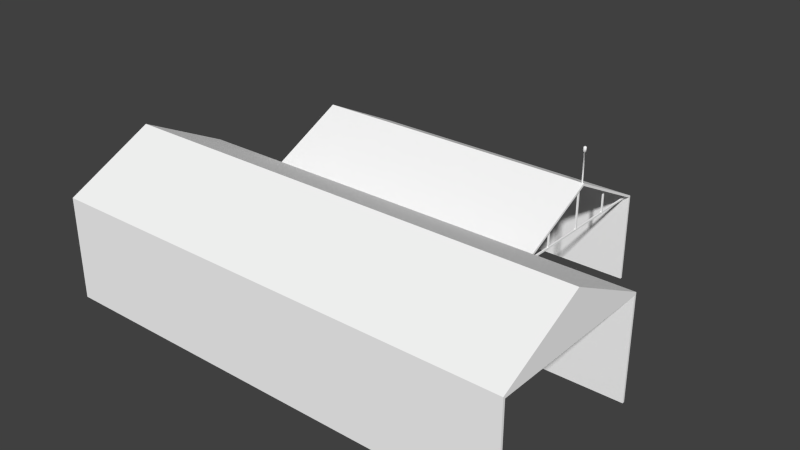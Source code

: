 # Source: ebbz_building_ref_005.blend  (saved by Blender 2.79.0; exported with 4.5.12 LTS)
import bpy
from mathutils import Matrix  # noqa: F401  (used for matrix-valued properties, if any)

bpy.ops.wm.read_factory_settings(use_empty=True)
scene = bpy.context.scene
scene.name = 'Scene'

# ---- collections
col_collection_1 = bpy.data.collections.new('Collection 1'); scene.collection.children.link(col_collection_1)
col_collection_2 = bpy.data.collections.new('Collection 2'); scene.collection.children.link(col_collection_2)
col_collection_11 = bpy.data.collections.new('Collection 11'); scene.collection.children.link(col_collection_11)
col_collection_11.hide_render = True
col_collection_11.hide_viewport = True

# ---- materials (node trees are filled in below, after node groups)
mat_material = bpy.data.materials.new('Material')
mat_material.alpha_threshold = 0.0
mat_material.use_transparent_shadow = False
mat_material.preview_render_type = 'FLAT'
mat_material.diffuse_color = (1.0, 1.0, 1.0, 1.0)
mat_material.roughness = 0.5
mat_material.specular_intensity = 0.0
mat_roof1 = bpy.data.materials.new('Roof1')
mat_roof1.alpha_threshold = 0.0
mat_roof1.use_transparent_shadow = False
mat_roof1.preview_render_type = 'FLAT'
mat_roof1.diffuse_color = (0.7991, 0.7991, 0.7991, 1.0)
mat_roof1.roughness = 0.5
mat_roof1.specular_intensity = 0.0
mat_roof1.line_color = (0.0, 0.0, 0.0, 1.0)
mat_roof1border = bpy.data.materials.new('Roof1Border')
mat_roof1border.alpha_threshold = 0.0
mat_roof1border.use_transparent_shadow = False
mat_roof1border.preview_render_type = 'FLAT'
mat_roof1border.diffuse_color = (0.08438, 0.04374, 0.008568, 1.0)
mat_roof1border.roughness = 0.5
mat_roof1border.line_color = (0.0, 0.0, 0.0, 1.0)
mat_walls = bpy.data.materials.new('Walls')
mat_walls.alpha_threshold = 0.0
mat_walls.use_transparent_shadow = False
mat_walls.preview_render_type = 'FLAT'
mat_walls.roughness = 0.5
mat_walls.line_color = (0.0, 0.0, 0.0, 1.0)
mat_roof2 = bpy.data.materials.new('Roof2')
mat_roof2.alpha_threshold = 0.0
mat_roof2.use_transparent_shadow = False
mat_roof2.preview_render_type = 'FLAT'
mat_roof2.diffuse_color = (0.7991, 0.7991, 0.7991, 1.0)
mat_roof2.roughness = 0.5
mat_roof2.specular_intensity = 0.0
mat_roof2.line_color = (0.0, 0.0, 0.0, 1.0)
mat_roof2border = bpy.data.materials.new('Roof2Border')
mat_roof2border.alpha_threshold = 0.0
mat_roof2border.use_transparent_shadow = False
mat_roof2border.preview_render_type = 'FLAT'
mat_roof2border.diffuse_color = (0.08438, 0.04374, 0.008568, 1.0)
mat_roof2border.roughness = 0.5
mat_roof2border.line_color = (0.0, 0.0, 0.0, 1.0)
mat_interior = bpy.data.materials.new('Interior')
mat_interior.alpha_threshold = 0.0
mat_interior.use_transparent_shadow = False
mat_interior.roughness = 0.5
mat_interior.line_color = (0.0, 0.0, 0.0, 1.0)
mat_walltop = bpy.data.materials.new('WallTop')
mat_walltop.alpha_threshold = 0.0
mat_walltop.use_transparent_shadow = False
mat_walltop.roughness = 0.5
mat_walltop.line_color = (0.0, 0.0, 0.0, 1.0)

# ---- material node trees

# ---- world
world_world = bpy.data.worlds.new('World'); scene.world = world_world
world_world.color = (0.05088, 0.05088, 0.05088)
world_world.use_sun_shadow = False
world_world.sun_shadow_jitter_overblur = 0.0
world_world.cycles.sampling_method = 'NONE'
world_world.cycles.sample_map_resolution = 256

# ---- meshes
me_cube = bpy.data.meshes.new('Cube')
me_cube.from_pydata([(8.999, 12.0, 4.0), (8.999, 12.0, 5.435e-06), (-11.0, -4.285e-07, 0.0), (8.999, 6.0, 7.0), (-11.0, 12.0, 5.435e-06), (-11.0, 12.0, 4.0), (-11.0, 6.0, 7.0), (16.0, 0.0, 0.0), (16.0, -12.0, 0.0), (-16.0, -12.0, 0.0), (16.0, -2.861e-06, 5.0), (16.0, -12.0, 5.0), (-16.0, -12.0, 5.0), (-16.0, 0.0, 5.0), (8.999, 4.791e-07, 0.0), (8.999, -12.0, 0.0), (8.999, -2.142e-06, 5.0), (8.999, -12.0, 5.0), (-16.0, 0.0, 0.0), (8.999, -6.0, 8.0), (-16.0, -6.0, 8.0), (16.0, -6.0, 8.0), (-11.0, -12.0, 0.0), (-11.0, -4.285e-07, 5.0), (-11.0, -12.0, 5.0), (-11.0, -6.0, 8.0), (16.0, -1.431e-06, 4.0), (16.0, -12.0, 4.0), (-16.0, -12.0, 4.0), (8.999, -12.0, 4.0), (8.999, -8.316e-07, 4.0), (-11.0, -4.285e-07, 4.0), (-16.0, 0.0, 4.0), (-11.0, -12.0, 4.0), (8.999, 11.85, 5.439e-06), (8.999, 11.85, 3.907), (8.999, 6.0, 6.832), (8.999, 0.15, 3.907), (-10.85, 11.85, 5.439e-06), (-10.85, 11.85, 3.907), (-10.85, 6.0, 6.832), (-10.85, 0.15, 3.907), (-10.85, 0.15, 1.49e-07), (-10.85, 12.0, 5.435e-06), (-10.85, 12.0, 4.0), (16.0, -0.15, 4.0), (16.0, -0.15, 4.85), (16.0, -11.85, 4.85), (16.0, -11.85, 4.0), (16.0, -11.85, 0.0), (16.0, -0.15, 0.0), (15.85, -0.15, 4.0), (15.85, -0.15, 4.85), (15.85, -11.85, 4.85), (15.85, -11.85, 4.0), (15.85, -11.85, 0.0), (15.85, -0.15, 0.0), (-15.85, -0.15, 4.0), (15.85, -6.0, 7.85), (-15.85, -0.15, 4.85), (-15.85, -11.85, 4.85), (-15.85, -11.85, 4.0), (-15.85, -11.85, 0.0), (-15.85, -0.15, 0.0), (-15.85, -6.0, 7.85), (8.999, -0.15, 4.0), (8.999, -0.15, 0.0), (-10.85, -11.85, 4.85), (-10.85, -11.85, 4.0), (-10.85, -0.15, 4.0), (-10.85, -0.15, 4.85), (-10.85, -6.0, 7.85), (-10.85, -11.85, 0.0), (-10.85, -0.15, 0.0), (8.999, -11.85, 4.85), (8.999, -0.15, 4.85), (8.999, -11.85, 4.0), (8.999, -6.0, 7.85), (8.999, -11.85, 0.0), (8.999, 12.0, -2.0), (-11.0, -4.285e-07, -2.0), (-11.0, 12.0, -2.0), (16.0, 0.0, -2.0), (16.0, -12.0, -2.0), (-16.0, -12.0, -2.0), (8.999, 4.791e-07, -2.0), (8.999, -12.0, -2.0), (-16.0, 0.0, -2.0), (-11.0, -12.0, -2.0), (8.999, 11.85, -2.0), (-10.85, 11.85, -2.0), (-10.85, 0.15, -2.0), (-10.85, 12.0, -2.0), (16.0, -11.85, -2.0), (16.0, -0.15, -2.0), (15.85, -11.85, -2.0), (15.85, -0.15, -2.0), (-15.85, -11.85, -2.0), (-15.85, -0.15, -2.0), (8.999, -0.15, -2.0), (-10.85, -11.85, -2.0), (-10.85, -0.15, -2.0), (8.999, -11.85, -2.0)], [(5, 44)], [(0, 1, 4, 5), (0, 5, 6, 3), (33, 24, 12, 28), (17, 11, 21, 19), (27, 11, 17, 29), (26, 7, 14, 30), (28, 12, 13, 32), (25, 20, 12, 24), (21, 11, 10), (20, 13, 12), (19, 21, 10, 16), (23, 13, 20, 25), (31, 32, 13, 23), (29, 17, 24, 33), (19, 25, 24, 17), (16, 23, 25, 19), (22, 33, 28, 9), (8, 27, 29, 15), (10, 26, 30, 16), (9, 28, 32, 18), (15, 29, 33, 22), (30, 31, 23, 16), (2, 31, 5, 4), (31, 6, 5), (3, 6, 31, 30), (2, 18, 32, 31), (1, 0, 35, 34), (0, 3, 36, 35), (3, 30, 37, 36), (41, 40, 36, 37), (61, 60, 67, 68), (40, 39, 35, 36), (39, 38, 34, 35), (26, 10, 46, 45), (10, 11, 47, 46), (11, 27, 48, 47), (27, 8, 49, 48), (55, 54, 48, 49), (7, 26, 45, 50), (53, 52, 46, 47), (51, 56, 50, 45), (52, 51, 45, 46), (54, 53, 47, 48), (76, 74, 53, 54), (58, 52, 53), (65, 66, 56, 51), (77, 75, 52, 58), (78, 76, 54, 55), (74, 77, 58, 53), (40, 41, 39), (39, 41, 42, 38), (60, 59, 64), (62, 63, 57, 61), (59, 60, 61, 57), (64, 59, 70, 71), (62, 61, 68, 72), (60, 64, 71, 67), (59, 57, 69, 70), (73, 42, 41, 69), (68, 67, 74, 76), (71, 70, 75, 77), (72, 68, 76, 78), (67, 71, 77, 74), (65, 30, 14, 66), (75, 65, 51, 52), (69, 57, 63, 73), (70, 69, 65, 75), (37, 65, 69, 41), (2, 4, 81, 80), (56, 66, 99, 96), (55, 49, 93, 95), (9, 18, 87, 84), (62, 72, 100, 97), (34, 38, 90, 89), (14, 7, 82, 85), (66, 14, 85, 99), (22, 9, 84, 88), (18, 2, 80, 87), (4, 1, 79, 81), (8, 15, 86, 83), (73, 63, 98, 101), (15, 22, 88, 86), (72, 78, 102, 100), (1, 34, 89, 79), (38, 42, 91, 90), (43, 4, 81, 92), (42, 73, 101, 91), (50, 56, 96, 94), (49, 8, 83, 93), (78, 55, 95, 102), (63, 62, 97, 98), (7, 50, 94, 82)])
_uv = me_cube.uv_layers.new(name='UVMap')
_uv.uv.foreach_set('vector', [0.6231, 0.64, 0.6231, 0.7618, 0.01416, 0.7618, 0.01416, 0.64, 0.6231, 0.4205, 0.01416, 0.4205, 0.01416, 0.6248, 0.6231, 0.6248, 0.1664, 0.1418, 0.1664, 0.1827, 0.01416, 0.1827, 0.01416, 0.1418, 0.7754, 0.1976, 0.9886, 0.1976, 0.9886, 0.4019, 0.7754, 0.4019, 0.9886, 0.1418, 0.9886, 0.1827, 0.7754, 0.1827, 0.7754, 0.1418, 0.8567, 0.5482, 0.8567, 0.4205, 0.6435, 0.4205, 0.6435, 0.5482, 0.991, 0.7253, 0.991, 0.7712, 0.6407, 0.7712, 0.6407, 0.7253, 0.1664, 0.4019, 0.01416, 0.4019, 0.01416, 0.1976, 0.1664, 0.1976, 0.7545, 0.8424, 0.9305, 0.9299, 0.5802, 0.9299, 0.8168, 0.8587, 0.6407, 0.7712, 0.991, 0.7712, 0.7754, 0.1976, 0.9886, 0.1976, 0.9886, 0.4019, 0.7754, 0.4019, 0.1664, 0.4019, 0.01416, 0.4019, 0.01416, 0.1976, 0.1664, 0.1976, 0.5239, 0.7749, 0.5239, 0.9271, 0.5647, 0.9271, 0.5647, 0.7749, 0.7754, 0.1418, 0.7754, 0.1827, 0.1664, 0.1827, 0.1664, 0.1418, 0.7754, 0.4019, 0.1664, 0.4019, 0.1664, 0.1976, 0.7754, 0.1976, 0.7754, 0.4019, 0.1664, 0.4019, 0.1664, 0.1976, 0.7754, 0.1976, 0.1664, 0.01411, 0.1664, 0.1418, 0.01416, 0.1418, 0.01416, 0.01411, 0.9886, 0.01411, 0.9886, 0.1418, 0.7754, 0.1418, 0.7754, 0.01411, 0.8567, 0.5891, 0.8567, 0.5482, 0.6435, 0.5482, 0.6435, 0.5891, 0.991, 0.6085, 0.991, 0.7253, 0.6407, 0.7253, 0.6407, 0.6085, 0.7754, 0.01411, 0.7754, 0.1418, 0.1664, 0.1418, 0.1664, 0.01411, 0.9836, 0.9458, 0.3747, 0.9458, 0.3747, 0.9867, 0.9836, 0.9867, 0.3796, 0.7749, 0.3796, 0.8967, 0.01416, 0.8967, 0.01416, 0.7749, 0.3796, 0.8967, 0.1969, 0.988, 0.01416, 0.8967, 0.6231, 0.6248, 0.01416, 0.6248, 0.01416, 0.4205, 0.6231, 0.4205, 0.3962, 0.7749, 0.3962, 0.9271, 0.5239, 0.9271, 0.5239, 0.7749, 0.9038, 0.4319, 0.9038, 0.4979, 0.8968, 0.4959, 0.8968, 0.4311, 0.9725, 0.5875, 0.8849, 0.5875, 0.8851, 0.5766, 0.9655, 0.5766, 0.9219, 0.5086, 0.9219, 0.4234, 0.9331, 0.4253, 0.9331, 0.5043, 0.01416, 0.4205, 0.01416, 0.6248, 0.6231, 0.6248, 0.6231, 0.4205, 0.01416, 0.1418, 0.01416, 0.1827, 0.1661, 0.1827, 0.1661, 0.1418, 0.01416, 0.6248, 0.01416, 0.4205, 0.6231, 0.4205, 0.6231, 0.6248, 0.01416, 0.7618, 0.01416, 0.64, 0.6231, 0.64, 0.6231, 0.7618, 0.8803, 0.4746, 0.8803, 0.5217, 0.8736, 0.514, 0.8736, 0.4746, 0.5802, 0.9299, 0.9305, 0.9299, 0.9249, 0.9357, 0.5858, 0.9357, 0.8968, 0.5213, 0.8968, 0.4746, 0.9038, 0.4746, 0.9038, 0.5146, 0.8968, 0.4746, 0.8968, 0.4205, 0.9038, 0.4205, 0.9038, 0.4746, 0.8968, 0.5034, 0.8968, 0.4862, 0.9038, 0.4862, 0.9038, 0.5034, 0.8803, 0.4205, 0.8803, 0.4746, 0.8736, 0.4746, 0.8736, 0.4205, 0.8968, 0.4735, 0.8968, 0.4563, 0.9038, 0.4563, 0.9038, 0.4735, 0.8968, 0.4435, 0.8968, 0.4286, 0.9038, 0.4286, 0.9038, 0.4435, 0.8968, 0.4563, 0.8968, 0.4435, 0.9038, 0.4435, 0.9038, 0.4563, 0.8968, 0.4862, 0.8968, 0.4735, 0.9038, 0.4735, 0.9038, 0.4862, 0.7751, 0.1418, 0.7751, 0.1827, 0.9888, 0.1827, 0.9888, 0.1418, 0.7545, 0.8424, 0.9305, 0.9299, 0.5802, 0.9299, 0.6435, 0.5482, 0.6435, 0.4205, 0.8567, 0.4205, 0.8567, 0.5482, 0.7754, 0.4016, 0.7754, 0.1976, 0.9886, 0.1976, 0.9886, 0.4016, 0.7751, 0.01411, 0.7751, 0.1418, 0.9888, 0.1418, 0.9888, 0.01411, 0.7754, 0.4016, 0.7754, 0.1976, 0.9886, 0.1976, 0.9886, 0.4016, 0.1969, 0.988, 0.01416, 0.8967, 0.3796, 0.8967, 0.3796, 0.8967, 0.01416, 0.8967, 0.01416, 0.7749, 0.3796, 0.7749, 0.6407, 0.7712, 0.991, 0.7712, 0.8168, 0.8587, 0.6407, 0.6085, 0.991, 0.6085, 0.991, 0.7253, 0.6407, 0.7253, 0.991, 0.7712, 0.6407, 0.7712, 0.6407, 0.7253, 0.991, 0.7253, 0.01416, 0.4016, 0.01416, 0.1976, 0.1664, 0.1976, 0.1664, 0.4016, 0.01416, 0.01411, 0.01416, 0.1418, 0.1661, 0.1418, 0.1661, 0.01411, 0.01416, 0.4016, 0.01416, 0.1976, 0.1664, 0.1976, 0.1664, 0.4016, 0.01416, 0.1827, 0.01416, 0.1418, 0.1664, 0.1418, 0.1664, 0.1827, 0.9491, 0.429, 0.9573, 0.429, 0.9573, 0.5356, 0.9491, 0.5381, 0.1661, 0.1418, 0.1661, 0.1827, 0.7751, 0.1827, 0.7751, 0.1418, 0.1664, 0.4016, 0.1664, 0.1976, 0.7754, 0.1976, 0.7754, 0.4016, 0.1661, 0.01411, 0.1661, 0.1418, 0.7751, 0.1418, 0.7751, 0.01411, 0.1664, 0.4016, 0.1664, 0.1976, 0.7754, 0.1976, 0.7754, 0.4016, 0.9812, 0.5667, 0.9863, 0.5667, 0.9863, 0.4315, 0.9812, 0.4315, 0.6435, 0.5891, 0.6435, 0.5482, 0.8567, 0.5482, 0.8567, 0.5891, 0.1664, 0.1418, 0.01416, 0.1418, 0.01416, 0.01411, 0.1664, 0.01411, 0.1664, 0.1827, 0.1664, 0.1418, 0.7754, 0.1418, 0.7754, 0.1827, 0.7534, 0.4016, 0.7534, 0.4056, 0.1996, 0.4056, 0.1996, 0.4016, 0.3796, 0.7749, 0.01416, 0.7749, 0.01416, 0.7749, 0.3796, 0.7749, 0.8567, 0.4205, 0.6435, 0.4205, 0.6435, 0.4205, 0.8567, 0.4205, 0.8968, 0.5034, 0.9038, 0.5034, 0.9038, 0.5034, 0.8968, 0.5034, 0.991, 0.6085, 0.6407, 0.6085, 0.6407, 0.6085, 0.991, 0.6085, 0.01416, 0.01411, 0.1661, 0.01411, 0.1661, 0.01411, 0.01416, 0.01411, 0.6231, 0.64, 0.01416, 0.64, 0.01416, 0.64, 0.6231, 0.64, 0.6435, 0.4205, 0.8567, 0.4205, 0.8567, 0.4205, 0.6435, 0.4205, 0.9812, 0.4315, 0.9863, 0.4315, 0.9863, 0.4315, 0.9812, 0.4315, 0.1664, 0.01411, 0.01416, 0.01411, 0.01416, 0.01411, 0.1664, 0.01411, 0.3962, 0.9271, 0.3962, 0.7749, 0.3962, 0.7749, 0.3962, 0.9271, 0.01416, 0.7618, 0.6231, 0.7618, 0.6231, 0.7618, 0.01416, 0.7618, 0.9886, 0.01411, 0.7754, 0.01411, 0.7754, 0.01411, 0.9886, 0.01411, 0.1664, 0.01411, 0.01416, 0.01411, 0.01416, 0.01411, 0.1664, 0.01411, 0.7754, 0.01411, 0.1664, 0.01411, 0.1664, 0.01411, 0.7754, 0.01411, 0.1661, 0.01411, 0.7751, 0.01411, 0.7751, 0.01411, 0.1661, 0.01411, 0.9038, 0.4319, 0.8968, 0.4311, 0.8968, 0.4311, 0.9038, 0.4319, 0.3796, 0.7749, 0.01416, 0.7749, 0.01416, 0.7749, 0.3796, 0.7749, 0.0, 0.0, 0.0, 0.0, 0.0, 0.0, 0.0, 0.0, 0.9573, 0.429, 0.9491, 0.429, 0.9491, 0.429, 0.9573, 0.429, 0.9038, 0.4286, 0.8968, 0.4286, 0.8968, 0.4286, 0.9038, 0.4286, 0.9038, 0.4205, 0.8968, 0.4205, 0.8968, 0.4205, 0.9038, 0.4205, 0.7751, 0.01411, 0.9888, 0.01411, 0.9888, 0.01411, 0.7751, 0.01411, 0.991, 0.6085, 0.6407, 0.6085, 0.6407, 0.6085, 0.991, 0.6085, 0.8803, 0.4205, 0.8736, 0.4205, 0.8736, 0.4205, 0.8803, 0.4205])
_uv.active_render = True
_uv = me_cube.uv_layers.new(name='UVMapTB')
_uv.uv.foreach_set('vector', [0.6231, 0.64, 0.6231, 0.7618, 0.01416, 0.7618, 0.01416, 0.64, 1.619, 0.6248, 1.01, 0.6248, 1.01, 0.4205, 1.619, 0.4205, 0.1664, 0.1418, 0.1664, 0.1827, 0.01416, 0.1827, 0.01416, 0.1418, 0.7754, 0.1976, 0.9886, 0.1976, 0.9886, 0.4019, 0.7754, 0.4019, 0.9886, 0.1418, 0.9886, 0.1827, 0.7754, 0.1827, 0.7754, 0.1418, 0.8567, 0.5482, 0.8567, 0.4205, 0.6435, 0.4205, 0.6435, 0.5482, 0.991, 0.7253, 0.991, 0.7712, 0.6407, 0.7712, 0.6407, 0.7253, 0.1664, 0.4019, 0.01416, 0.4019, 0.01416, 0.1976, 0.1664, 0.1976, 0.7545, 0.8424, 0.9305, 0.9299, 0.5802, 0.9299, 0.8168, 0.8587, 0.6407, 0.7712, 0.991, 0.7712, 1.771, 0.1976, 1.984, 0.1976, 1.984, 0.4019, 1.771, 0.4019, 1.162, 0.4019, 1.01, 0.4019, 1.01, 0.1976, 1.162, 0.1976, 0.5239, 0.7749, 0.5239, 0.9271, 0.5647, 0.9271, 0.5647, 0.7749, 0.7754, 0.1418, 0.7754, 0.1827, 0.1664, 0.1827, 0.1664, 0.1418, 0.7754, 0.4019, 0.1664, 0.4019, 0.1664, 0.1976, 0.7754, 0.1976, 1.771, 0.4019, 1.162, 0.4019, 1.162, 0.1976, 1.771, 0.1976, 0.1664, 0.01411, 0.1664, 0.1418, 0.01416, 0.1418, 0.01416, 0.01411, 0.9886, 0.01411, 0.9886, 0.1418, 0.7754, 0.1418, 0.7754, 0.01411, 0.8567, 0.5891, 0.8567, 0.5482, 0.6435, 0.5482, 0.6435, 0.5891, 0.991, 0.6085, 0.991, 0.7253, 0.6407, 0.7253, 0.6407, 0.6085, 0.7754, 0.01411, 0.7754, 0.1418, 0.1664, 0.1418, 0.1664, 0.01411, 0.9836, 0.9458, 0.3747, 0.9458, 0.3747, 0.9867, 0.9836, 0.9867, 0.3796, 0.7749, 0.3796, 0.8967, 0.01416, 0.8967, 0.01416, 0.7749, 0.3796, 0.8967, 0.1969, 0.988, 0.01416, 0.8967, 0.6231, 0.6248, 0.01416, 0.6248, 0.01416, 0.4205, 0.6231, 0.4205, 0.3962, 0.7749, 0.3962, 0.9271, 0.5239, 0.9271, 0.5239, 0.7749, 1.975, 0.4324, 1.975, 0.4984, 1.966, 0.4964, 1.966, 0.4316, 0.9725, 0.5875, 0.8849, 0.5875, 0.8851, 0.5766, 0.9655, 0.5766, 0.9219, 0.5086, 0.9219, 0.4234, 0.9331, 0.4253, 0.9331, 0.5043, 1.01, 0.6248, 1.01, 0.4205, 1.619, 0.4205, 1.619, 0.6248, 1.01, 0.1418, 1.01, 0.1827, 1.162, 0.1827, 1.162, 0.1418, 1.01, 0.6248, 1.01, 0.4205, 1.619, 0.4205, 1.619, 0.6248, 1.01, 0.7618, 1.01, 0.64, 1.619, 0.64, 1.619, 0.7618, 0.8803, 0.4746, 0.8803, 0.5217, 0.8736, 0.514, 0.8736, 0.4746, 0.5802, 0.9299, 0.9305, 0.9299, 0.9249, 0.9357, 0.5858, 0.9357, 0.8968, 0.5213, 0.8968, 0.4746, 0.9038, 0.4746, 0.9038, 0.5146, 0.8968, 0.4746, 0.8968, 0.4205, 0.9038, 0.4205, 0.9038, 0.4746, 1.963, 0.5034, 1.963, 0.4862, 1.978, 0.4862, 1.978, 0.5034, 0.8803, 0.4205, 0.8803, 0.4746, 0.8736, 0.4746, 0.8736, 0.4205, 1.963, 0.4735, 1.963, 0.4563, 1.978, 0.4563, 1.978, 0.4735, 1.963, 0.4435, 1.963, 0.4286, 1.978, 0.4286, 1.978, 0.4435, 1.963, 0.4563, 1.963, 0.4435, 1.978, 0.4435, 1.978, 0.4563, 1.963, 0.4862, 1.963, 0.4735, 1.978, 0.4735, 1.978, 0.4862, 1.771, 0.1418, 1.771, 0.1827, 1.984, 0.1827, 1.984, 0.1418, 1.747, 0.8424, 1.923, 0.9299, 1.573, 0.9299, 1.644, 0.5482, 1.644, 0.4205, 1.857, 0.4205, 1.857, 0.5482, 1.771, 0.4016, 1.771, 0.1976, 1.984, 0.1976, 1.984, 0.4016, 1.771, 0.01411, 1.771, 0.1418, 1.984, 0.1418, 1.984, 0.01411, 1.771, 0.4016, 1.771, 0.1976, 1.984, 0.1976, 1.984, 0.4016, 1.188, 0.9829, 1.01, 0.8939, 1.366, 0.8939, 1.366, 0.8939, 1.01, 0.8939, 1.01, 0.7749, 1.366, 0.7749, 1.64, 0.7712, 1.991, 0.7712, 1.817, 0.8587, 1.64, 0.6085, 1.991, 0.6085, 1.991, 0.7253, 1.64, 0.7253, 1.991, 0.7712, 1.64, 0.7712, 1.64, 0.7253, 1.991, 0.7253, 1.01, 0.4016, 1.01, 0.1976, 1.162, 0.1976, 1.162, 0.4016, 1.01, 0.01411, 1.01, 0.1418, 1.162, 0.1418, 1.162, 0.01411, 1.01, 0.4016, 1.01, 0.1976, 1.162, 0.1976, 1.162, 0.4016, 1.01, 0.1827, 1.01, 0.1418, 1.162, 0.1418, 1.162, 0.1827, 0.9491, 0.429, 0.9573, 0.429, 0.9573, 0.5356, 0.9491, 0.5381, 1.162, 0.1418, 1.162, 0.1827, 1.771, 0.1827, 1.771, 0.1418, 1.162, 0.4016, 1.162, 0.1976, 1.771, 0.1976, 1.771, 0.4016, 1.162, 0.01411, 1.162, 0.1418, 1.771, 0.1418, 1.771, 0.01411, 1.162, 0.4016, 1.162, 0.1976, 1.771, 0.1976, 1.771, 0.4016, 0.9812, 0.5667, 0.9863, 0.5667, 0.9863, 0.4315, 0.9812, 0.4315, 1.644, 0.5891, 1.644, 0.5482, 1.857, 0.5482, 1.857, 0.5891, 1.162, 0.1418, 1.01, 0.1418, 1.01, 0.01411, 1.162, 0.01411, 1.162, 0.1827, 1.162, 0.1418, 1.771, 0.1418, 1.771, 0.1827, 1.63, 0.4016, 1.63, 0.4056, 1.076, 0.4056, 1.076, 0.4016, 0.3796, 0.7749, 0.01416, 0.7749, 0.01416, 0.7749, 0.3796, 0.7749, 1.857, 0.4205, 1.644, 0.4205, 1.644, 0.4205, 1.857, 0.4205, 1.963, 0.5034, 1.978, 0.5034, 1.978, 0.5034, 1.963, 0.5034, 0.991, 0.6085, 0.6407, 0.6085, 0.6407, 0.6085, 0.991, 0.6085, 1.01, 0.01411, 1.162, 0.01411, 1.162, 0.01411, 1.01, 0.01411, 1.619, 0.64, 1.01, 0.64, 1.01, 0.64, 1.619, 0.64, 0.6435, 0.4205, 0.8567, 0.4205, 0.8567, 0.4205, 0.6435, 0.4205, 0.9812, 0.4315, 0.9863, 0.4315, 0.9863, 0.4315, 0.9812, 0.4315, 0.1664, 0.01411, 0.01416, 0.01411, 0.01416, 0.01411, 0.1664, 0.01411, 0.3962, 0.9271, 0.3962, 0.7749, 0.3962, 0.7749, 0.3962, 0.9271, 0.01416, 0.7618, 0.6231, 0.7618, 0.6231, 0.7618, 0.01416, 0.7618, 0.9886, 0.01411, 0.7754, 0.01411, 0.7754, 0.01411, 0.9886, 0.01411, 1.162, 0.01411, 1.01, 0.01411, 1.01, 0.01411, 1.162, 0.01411, 0.7754, 0.01411, 0.1664, 0.01411, 0.1664, 0.01411, 0.7754, 0.01411, 1.162, 0.01411, 1.771, 0.01411, 1.771, 0.01411, 1.162, 0.01411, 1.975, 0.4324, 1.966, 0.4316, 1.966, 0.4316, 1.975, 0.4324, 1.366, 0.7749, 1.01, 0.7749, 1.01, 0.7749, 1.366, 0.7749, 0.0, 0.0, 0.0, 0.0, 0.0, 0.0, 0.0, 0.0, 0.9573, 0.429, 0.9491, 0.429, 0.9491, 0.429, 0.9573, 0.429, 1.978, 0.4286, 1.963, 0.4286, 1.963, 0.4286, 1.978, 0.4286, 0.9038, 0.4205, 0.8968, 0.4205, 0.8968, 0.4205, 0.9038, 0.4205, 1.771, 0.01411, 1.984, 0.01411, 1.984, 0.01411, 1.771, 0.01411, 1.991, 0.6085, 1.64, 0.6085, 1.64, 0.6085, 1.991, 0.6085, 0.8803, 0.4205, 0.8736, 0.4205, 0.8736, 0.4205, 0.8803, 0.4205])
me_cube.materials.append(mat_material)
me_cube.use_remesh_preserve_volume = False
me_cube.use_remesh_preserve_attributes = False
me_cube.use_mirror_vertex_groups = False
me_cube.update()
me_cube_004 = bpy.data.meshes.new('Cube.004')
me_cube_004.from_pydata([(8.883, 6.05, 7.0), (8.847, 6.035, 7.0), (8.833, 6.0, 7.0), (8.847, 5.965, 7.0), (8.883, 5.95, 7.0), (8.918, 5.965, 7.0), (8.933, 6.0, 7.0), (8.918, 6.035, 7.0), (8.883, 6.05, 9.0), (8.847, 6.035, 9.0), (8.833, 6.0, 9.0), (8.847, 5.965, 9.0), (8.883, 5.95, 9.0), (8.918, 5.965, 9.0), (8.933, 6.0, 9.0), (8.918, 6.035, 9.0), (8.883, 6.1, 9.0), (8.812, 6.071, 9.0), (8.783, 6.0, 9.0), (8.812, 5.929, 9.0), (8.883, 5.9, 9.0), (8.953, 5.929, 9.0), (8.983, 6.0, 9.0), (8.953, 6.071, 9.0), (8.883, 6.1, 9.28), (8.812, 6.071, 9.28), (8.783, 6.0, 9.28), (8.812, 5.929, 9.28), (8.883, 5.9, 9.28), (8.953, 5.929, 9.28), (8.983, 6.0, 9.28), (8.953, 6.071, 9.28), (8.883, 6.0, 9.342), (8.64, -11.85, 4.85), (8.64, -11.85, 4.95), (8.64, -0.15, 4.95), (8.64, -0.15, 4.85), (8.74, -11.85, 4.85), (8.74, -11.85, 4.95), (8.74, -0.15, 4.95), (8.74, -0.15, 4.85), (8.64, -6.05, 7.85), (8.64, -5.95, 7.85), (8.64, -5.95, 4.95), (8.64, -6.05, 4.95), (8.74, -6.05, 7.85), (8.74, -5.95, 7.85), (8.74, -5.95, 4.95), (8.74, -6.05, 4.95), (8.64, -9.05, 6.337), (8.64, -8.95, 6.337), (8.64, -8.95, 4.95), (8.64, -9.05, 4.95), (8.74, -9.05, 6.337), (8.74, -8.95, 6.337), (8.74, -8.95, 4.95), (8.74, -9.05, 4.95), (8.64, -3.05, 6.337), (8.64, -2.95, 6.337), (8.64, -2.95, 4.95), (8.64, -3.05, 4.95), (8.74, -3.05, 6.337), (8.74, -2.95, 6.337), (8.74, -2.95, 4.95), (8.74, -3.05, 4.95), (1.64, -11.85, 4.85), (1.64, -11.85, 4.95), (1.64, -0.15, 4.95), (1.64, -0.15, 4.85), (1.74, -11.85, 4.85), (1.74, -11.85, 4.95), (1.74, -0.15, 4.95), (1.74, -0.15, 4.85), (1.64, -6.05, 7.85), (1.64, -5.95, 7.85), (1.64, -5.95, 4.95), (1.64, -6.05, 4.95), (1.74, -6.05, 7.85), (1.74, -5.95, 7.85), (1.74, -5.95, 4.95), (1.74, -6.05, 4.95), (1.64, -9.05, 6.337), (1.64, -8.95, 6.337), (1.64, -8.95, 4.95), (1.64, -9.05, 4.95), (1.74, -9.05, 6.337), (1.74, -8.95, 6.337), (1.74, -8.95, 4.95), (1.74, -9.05, 4.95), (1.64, -3.05, 6.337), (1.64, -2.95, 6.337), (1.64, -2.95, 4.95), (1.64, -3.05, 4.95), (1.74, -3.05, 6.337), (1.74, -2.95, 6.337), (1.74, -2.95, 4.95), (1.74, -3.05, 4.95), (-5.36, -11.85, 4.85), (-5.36, -11.85, 4.95), (-5.36, -0.15, 4.95), (-5.36, -0.15, 4.85), (-5.26, -11.85, 4.85), (-5.26, -11.85, 4.95), (-5.26, -0.15, 4.95), (-5.26, -0.15, 4.85), (-5.36, -6.05, 7.85), (-5.36, -5.95, 7.85), (-5.36, -5.95, 4.95), (-5.36, -6.05, 4.95), (-5.26, -6.05, 7.85), (-5.26, -5.95, 7.85), (-5.26, -5.95, 4.95), (-5.26, -6.05, 4.95), (-5.36, -9.05, 6.337), (-5.36, -8.95, 6.337), (-5.36, -8.95, 4.95), (-5.36, -9.05, 4.95), (-5.26, -9.05, 6.337), (-5.26, -8.95, 6.337), (-5.26, -8.95, 4.95), (-5.26, -9.05, 4.95), (-5.36, -3.05, 6.337), (-5.36, -2.95, 6.337), (-5.36, -2.95, 4.95), (-5.36, -3.05, 4.95), (-5.26, -3.05, 6.337), (-5.26, -2.95, 6.337), (-5.26, -2.95, 4.95), (-5.26, -3.05, 4.95), (-12.36, -11.85, 4.85), (-12.36, -11.85, 4.95), (-12.36, -0.15, 4.95), (-12.36, -0.15, 4.85), (-12.26, -11.85, 4.85), (-12.26, -11.85, 4.95), (-12.26, -0.15, 4.95), (-12.26, -0.15, 4.85), (-12.36, -6.05, 7.85), (-12.36, -5.95, 7.85), (-12.36, -5.95, 4.95), (-12.36, -6.05, 4.95), (-12.26, -6.05, 7.85), (-12.26, -5.95, 7.85), (-12.26, -5.95, 4.95), (-12.26, -6.05, 4.95), (-12.36, -9.05, 6.337), (-12.36, -8.95, 6.337), (-12.36, -8.95, 4.95), (-12.36, -9.05, 4.95), (-12.26, -9.05, 6.337), (-12.26, -8.95, 6.337), (-12.26, -8.95, 4.95), (-12.26, -9.05, 4.95), (-12.36, -3.05, 6.337), (-12.36, -2.95, 6.337), (-12.36, -2.95, 4.95), (-12.36, -3.05, 4.95), (-12.26, -3.05, 6.337), (-12.26, -2.95, 6.337), (-12.26, -2.95, 4.95), (-12.26, -3.05, 4.95), (8.64, 0.15, 3.807), (8.64, 0.15, 3.907), (8.64, 11.85, 3.907), (8.64, 11.85, 3.807), (8.74, 0.15, 3.807), (8.74, 0.15, 3.907), (8.74, 11.85, 3.907), (8.74, 11.85, 3.807), (8.64, 5.95, 6.832), (8.64, 6.05, 6.832), (8.64, 6.05, 3.907), (8.64, 5.95, 3.907), (8.74, 5.95, 6.832), (8.74, 6.05, 6.832), (8.74, 6.05, 3.907), (8.74, 5.95, 3.907), (8.64, 2.95, 5.362), (8.64, 3.05, 5.362), (8.64, 3.05, 3.907), (8.64, 2.95, 3.907), (8.74, 2.95, 5.362), (8.74, 3.05, 5.362), (8.74, 3.05, 3.907), (8.74, 2.95, 3.907), (8.64, 8.95, 5.362), (8.64, 9.05, 5.362), (8.64, 9.05, 3.907), (8.64, 8.95, 3.907), (8.74, 8.95, 5.362), (8.74, 9.05, 5.362), (8.74, 9.05, 3.907), (8.74, 8.95, 3.907), (1.64, 0.15, 3.807), (1.64, 0.15, 3.907), (1.64, 11.85, 3.907), (1.64, 11.85, 3.807), (1.74, 0.15, 3.807), (1.74, 0.15, 3.907), (1.74, 11.85, 3.907), (1.74, 11.85, 3.807), (1.64, 5.95, 6.832), (1.64, 6.05, 6.832), (1.64, 6.05, 3.907), (1.64, 5.95, 3.907), (1.74, 5.95, 6.832), (1.74, 6.05, 6.832), (1.74, 6.05, 3.907), (1.74, 5.95, 3.907), (1.64, 2.95, 5.362), (1.64, 3.05, 5.362), (1.64, 3.05, 3.907), (1.64, 2.95, 3.907), (1.74, 2.95, 5.362), (1.74, 3.05, 5.362), (1.74, 3.05, 3.907), (1.74, 2.95, 3.907), (1.64, 8.95, 5.362), (1.64, 9.05, 5.362), (1.64, 9.05, 3.907), (1.64, 8.95, 3.907), (1.74, 8.95, 5.362), (1.74, 9.05, 5.362), (1.74, 9.05, 3.907), (1.74, 8.95, 3.907), (-5.36, 0.15, 3.807), (-5.36, 0.15, 3.907), (-5.36, 11.85, 3.907), (-5.36, 11.85, 3.807), (-5.26, 0.15, 3.807), (-5.26, 0.15, 3.907), (-5.26, 11.85, 3.907), (-5.26, 11.85, 3.807), (-5.36, 5.95, 6.832), (-5.36, 6.05, 6.832), (-5.36, 6.05, 3.907), (-5.36, 5.95, 3.907), (-5.26, 5.95, 6.832), (-5.26, 6.05, 6.832), (-5.26, 6.05, 3.907), (-5.26, 5.95, 3.907), (-5.36, 2.95, 5.362), (-5.36, 3.05, 5.362), (-5.36, 3.05, 3.907), (-5.36, 2.95, 3.907), (-5.26, 2.95, 5.362), (-5.26, 3.05, 5.362), (-5.26, 3.05, 3.907), (-5.26, 2.95, 3.907), (-5.36, 8.95, 5.362), (-5.36, 9.05, 5.362), (-5.36, 9.05, 3.907), (-5.36, 8.95, 3.907), (-5.26, 8.95, 5.362), (-5.26, 9.05, 5.362), (-5.26, 9.05, 3.907), (-5.26, 8.95, 3.907)], [], [(9, 8, 0, 1), (12, 11, 3, 4), (15, 14, 6, 7), (11, 10, 2, 3), (14, 13, 5, 6), (10, 9, 1, 2), (13, 12, 4, 5), (15, 7, 0, 8), (19, 18, 10, 11), (22, 21, 13, 14), (18, 17, 9, 10), (21, 20, 12, 13), (23, 15, 8, 16), (17, 16, 8, 9), (20, 19, 11, 12), (23, 22, 14, 15), (28, 27, 19, 20), (31, 30, 22, 23), (27, 26, 18, 19), (30, 29, 21, 22), (26, 25, 17, 18), (29, 28, 20, 21), (31, 23, 16, 24), (25, 24, 16, 17), (32, 28, 29), (32, 31, 24), (32, 24, 25), (32, 27, 28), (32, 30, 31), (32, 26, 27), (32, 29, 30), (32, 25, 26), (46, 47, 43, 42), (38, 39, 35, 34), (48, 45, 41, 44), (40, 37, 33, 36), (33, 34, 35, 36), (40, 39, 38, 37), (41, 42, 43, 44), (48, 47, 46, 45), (54, 55, 51, 50), (56, 53, 49, 52), (49, 50, 51, 52), (56, 55, 54, 53), (62, 63, 59, 58), (64, 61, 57, 60), (57, 58, 59, 60), (64, 63, 62, 61), (78, 79, 75, 74), (70, 71, 67, 66), (80, 77, 73, 76), (72, 69, 65, 68), (65, 66, 67, 68), (72, 71, 70, 69), (73, 74, 75, 76), (80, 79, 78, 77), (86, 87, 83, 82), (88, 85, 81, 84), (81, 82, 83, 84), (88, 87, 86, 85), (94, 95, 91, 90), (96, 93, 89, 92), (89, 90, 91, 92), (96, 95, 94, 93), (110, 111, 107, 106), (102, 103, 99, 98), (112, 109, 105, 108), (104, 101, 97, 100), (97, 98, 99, 100), (104, 103, 102, 101), (105, 106, 107, 108), (112, 111, 110, 109), (118, 119, 115, 114), (120, 117, 113, 116), (113, 114, 115, 116), (120, 119, 118, 117), (126, 127, 123, 122), (128, 125, 121, 124), (121, 122, 123, 124), (128, 127, 126, 125), (142, 143, 139, 138), (134, 135, 131, 130), (144, 141, 137, 140), (136, 133, 129, 132), (129, 130, 131, 132), (136, 135, 134, 133), (137, 138, 139, 140), (144, 143, 142, 141), (150, 151, 147, 146), (152, 149, 145, 148), (145, 146, 147, 148), (152, 151, 150, 149), (158, 159, 155, 154), (160, 157, 153, 156), (153, 154, 155, 156), (160, 159, 158, 157), (166, 167, 163, 162), (168, 165, 161, 164), (161, 162, 163, 164), (168, 167, 166, 165), (174, 175, 171, 170), (176, 173, 169, 172), (169, 170, 171, 172), (176, 175, 174, 173), (182, 183, 179, 178), (184, 181, 177, 180), (177, 178, 179, 180), (184, 183, 182, 181), (190, 191, 187, 186), (192, 189, 185, 188), (185, 186, 187, 188), (192, 191, 190, 189), (198, 199, 195, 194), (200, 197, 193, 196), (193, 194, 195, 196), (200, 199, 198, 197), (206, 207, 203, 202), (208, 205, 201, 204), (201, 202, 203, 204), (208, 207, 206, 205), (214, 215, 211, 210), (216, 213, 209, 212), (209, 210, 211, 212), (216, 215, 214, 213), (222, 223, 219, 218), (224, 221, 217, 220), (217, 218, 219, 220), (224, 223, 222, 221), (230, 231, 227, 226), (232, 229, 225, 228), (225, 226, 227, 228), (232, 231, 230, 229), (238, 239, 235, 234), (240, 237, 233, 236), (233, 234, 235, 236), (240, 239, 238, 237), (246, 247, 243, 242), (248, 245, 241, 244), (241, 242, 243, 244), (248, 247, 246, 245), (254, 255, 251, 250), (256, 253, 249, 252), (249, 250, 251, 252), (256, 255, 254, 253)])
me_cube_004.polygons.foreach_set('use_smooth', [1, 1, 1, 1, 1, 1, 1, 1, 1, 1, 1, 1, 1, 1, 1, 1, 1, 1, 1, 1, 1, 1, 1, 1, 1, 1, 1, 1, 1, 1, 1, 1, 0, 0, 0, 0, 0, 0, 0, 0, 0, 0, 0, 0, 0, 0, 0, 0, 0, 0, 0, 0, 0, 0, 0, 0, 0, 0, 0, 0, 0, 0, 0, 0, 0, 0, 0, 0, 0, 0, 0, 0, 0, 0, 0, 0, 0, 0, 0, 0, 0, 0, 0, 0, 0, 0, 0, 0, 0, 0, 0, 0, 0, 0, 0, 0, 0, 0, 0, 0, 0, 0, 0, 0, 0, 0, 0, 0, 0, 0, 0, 0, 0, 0, 0, 0, 0, 0, 0, 0, 0, 0, 0, 0, 0, 0, 0, 0, 0, 0, 0, 0, 0, 0, 0, 0, 0, 0, 0, 0, 0, 0, 0, 0])
_uv = me_cube_004.uv_layers.new(name='UVMap')
_uv.uv.foreach_set('vector', [0.9928, 0.9078, 0.9937, 0.9078, 0.9937, 0.7914, 0.9928, 0.7914, 0.9877, 0.9078, 0.9886, 0.9078, 0.9886, 0.7914, 0.9877, 0.7914, 0.9928, 0.9078, 0.9907, 0.9078, 0.9907, 0.7914, 0.9928, 0.7914, 0.9886, 0.9078, 0.9907, 0.9078, 0.9907, 0.7914, 0.9886, 0.7914, 0.9907, 0.9078, 0.9886, 0.9078, 0.9886, 0.7914, 0.9907, 0.7914, 0.9907, 0.9078, 0.9928, 0.9078, 0.9928, 0.7914, 0.9907, 0.7914, 0.9886, 0.9078, 0.9877, 0.9078, 0.9877, 0.7914, 0.9886, 0.7914, 0.9928, 0.9078, 0.9928, 0.7914, 0.9937, 0.7914, 0.9937, 0.9078, 0.9865, 0.9078, 0.9907, 0.9078, 0.9907, 0.9078, 0.9886, 0.9078, 0.9907, 0.9078, 0.9865, 0.9078, 0.9886, 0.9078, 0.9907, 0.9078, 0.9907, 0.9078, 0.9949, 0.9078, 0.9928, 0.9078, 0.9907, 0.9078, 0.9865, 0.9078, 0.9847, 0.9078, 0.9877, 0.9078, 0.9886, 0.9078, 0.9949, 0.9078, 0.9928, 0.9078, 0.9937, 0.9078, 0.9967, 0.9078, 0.9949, 0.9078, 0.9967, 0.9078, 0.9937, 0.9078, 0.9928, 0.9078, 0.9847, 0.9078, 0.9865, 0.9078, 0.9886, 0.9078, 0.9877, 0.9078, 0.9949, 0.9078, 0.9907, 0.9078, 0.9907, 0.9078, 0.9928, 0.9078, 0.9847, 0.9277, 0.9865, 0.9277, 0.9865, 0.9078, 0.9847, 0.9078, 0.9949, 0.9277, 0.9907, 0.9277, 0.9907, 0.9078, 0.9949, 0.9078, 0.9865, 0.9277, 0.9907, 0.9277, 0.9907, 0.9078, 0.9865, 0.9078, 0.9907, 0.9277, 0.9865, 0.9277, 0.9865, 0.9078, 0.9907, 0.9078, 0.9907, 0.9277, 0.9949, 0.9277, 0.9949, 0.9078, 0.9907, 0.9078, 0.9865, 0.9277, 0.9847, 0.9277, 0.9847, 0.9078, 0.9865, 0.9078, 0.9949, 0.9277, 0.9949, 0.9078, 0.9967, 0.9078, 0.9967, 0.9277, 0.9949, 0.9277, 0.9967, 0.9277, 0.9967, 0.9078, 0.9949, 0.9078, 0.9907, 0.9313, 0.9847, 0.9277, 0.9865, 0.9277, 0.9907, 0.9313, 0.9949, 0.9277, 0.9967, 0.9277, 0.9907, 0.9313, 0.9967, 0.9277, 0.9949, 0.9277, 0.9907, 0.9313, 0.9865, 0.9277, 0.9847, 0.9277, 0.9907, 0.9313, 0.9907, 0.9277, 0.9949, 0.9277, 0.9907, 0.9313, 0.9907, 0.9277, 0.9865, 0.9277, 0.9907, 0.9313, 0.9865, 0.9277, 0.9907, 0.9277, 0.9907, 0.9313, 0.9949, 0.9277, 0.9907, 0.9277, 0.02186, 0.9681, 0.03186, 0.9681, 0.03186, 0.9781, 0.02186, 0.9781, 0.02186, 0.9681, 0.03186, 0.9681, 0.03186, 0.9781, 0.02186, 0.9781, 0.02186, 0.9681, 0.03186, 0.9681, 0.03186, 0.9781, 0.02186, 0.9781, 0.02186, 0.9681, 0.03186, 0.9681, 0.03186, 0.9781, 0.02186, 0.9781, 0.02186, 0.9681, 0.03186, 0.9681, 0.03186, 0.9781, 0.02186, 0.9781, 0.02186, 0.9681, 0.03186, 0.9681, 0.03186, 0.9781, 0.02186, 0.9781, 0.02186, 0.9681, 0.03186, 0.9681, 0.03186, 0.9781, 0.02186, 0.9781, 0.02186, 0.9681, 0.03186, 0.9681, 0.03186, 0.9781, 0.02186, 0.9781, 0.02186, 0.9681, 0.03186, 0.9681, 0.03186, 0.9781, 0.02186, 0.9781, 0.02186, 0.9681, 0.03186, 0.9681, 0.03186, 0.9781, 0.02186, 0.9781, 0.02186, 0.9681, 0.03186, 0.9681, 0.03186, 0.9781, 0.02186, 0.9781, 0.02186, 0.9681, 0.03186, 0.9681, 0.03186, 0.9781, 0.02186, 0.9781, 0.02186, 0.9681, 0.03186, 0.9681, 0.03186, 0.9781, 0.02186, 0.9781, 0.02186, 0.9681, 0.03186, 0.9681, 0.03186, 0.9781, 0.02186, 0.9781, 0.02186, 0.9681, 0.03186, 0.9681, 0.03186, 0.9781, 0.02186, 0.9781, 0.02186, 0.9681, 0.03186, 0.9681, 0.03186, 0.9781, 0.02186, 0.9781, 0.02186, 0.9681, 0.03186, 0.9681, 0.03186, 0.9781, 0.02186, 0.9781, 0.02186, 0.9681, 0.03186, 0.9681, 0.03186, 0.9781, 0.02186, 0.9781, 0.02186, 0.9681, 0.03186, 0.9681, 0.03186, 0.9781, 0.02186, 0.9781, 0.02186, 0.9681, 0.03186, 0.9681, 0.03186, 0.9781, 0.02186, 0.9781, 0.02186, 0.9681, 0.03186, 0.9681, 0.03186, 0.9781, 0.02186, 0.9781, 0.02186, 0.9681, 0.03186, 0.9681, 0.03186, 0.9781, 0.02186, 0.9781, 0.02186, 0.9681, 0.03186, 0.9681, 0.03186, 0.9781, 0.02186, 0.9781, 0.02186, 0.9681, 0.03186, 0.9681, 0.03186, 0.9781, 0.02186, 0.9781, 0.02186, 0.9681, 0.03186, 0.9681, 0.03186, 0.9781, 0.02186, 0.9781, 0.02186, 0.9681, 0.03186, 0.9681, 0.03186, 0.9781, 0.02186, 0.9781, 0.02186, 0.9681, 0.03186, 0.9681, 0.03186, 0.9781, 0.02186, 0.9781, 0.02186, 0.9681, 0.03186, 0.9681, 0.03186, 0.9781, 0.02186, 0.9781, 0.02186, 0.9681, 0.03186, 0.9681, 0.03186, 0.9781, 0.02186, 0.9781, 0.02186, 0.9681, 0.03186, 0.9681, 0.03186, 0.9781, 0.02186, 0.9781, 0.02186, 0.9681, 0.03186, 0.9681, 0.03186, 0.9781, 0.02186, 0.9781, 0.02186, 0.9681, 0.03186, 0.9681, 0.03186, 0.9781, 0.02186, 0.9781, 0.02186, 0.9681, 0.03186, 0.9681, 0.03186, 0.9781, 0.02186, 0.9781, 0.02186, 0.9681, 0.03186, 0.9681, 0.03186, 0.9781, 0.02186, 0.9781, 0.02186, 0.9681, 0.03186, 0.9681, 0.03186, 0.9781, 0.02186, 0.9781, 0.02186, 0.9681, 0.03186, 0.9681, 0.03186, 0.9781, 0.02186, 0.9781, 0.02186, 0.9681, 0.03186, 0.9681, 0.03186, 0.9781, 0.02186, 0.9781, 0.02186, 0.9681, 0.03186, 0.9681, 0.03186, 0.9781, 0.02186, 0.9781, 0.02186, 0.9681, 0.03186, 0.9681, 0.03186, 0.9781, 0.02186, 0.9781, 0.02186, 0.9681, 0.03186, 0.9681, 0.03186, 0.9781, 0.02186, 0.9781, 0.02186, 0.9681, 0.03186, 0.9681, 0.03186, 0.9781, 0.02186, 0.9781, 0.02186, 0.9681, 0.03186, 0.9681, 0.03186, 0.9781, 0.02186, 0.9781, 0.02186, 0.9681, 0.03186, 0.9681, 0.03186, 0.9781, 0.02186, 0.9781, 0.02186, 0.9681, 0.03186, 0.9681, 0.03186, 0.9781, 0.02186, 0.9781, 0.02186, 0.9681, 0.03186, 0.9681, 0.03186, 0.9781, 0.02186, 0.9781, 0.02186, 0.9681, 0.03186, 0.9681, 0.03186, 0.9781, 0.02186, 0.9781, 0.02186, 0.9681, 0.03186, 0.9681, 0.03186, 0.9781, 0.02186, 0.9781, 0.02186, 0.9681, 0.03186, 0.9681, 0.03186, 0.9781, 0.02186, 0.9781, 0.02186, 0.9681, 0.03186, 0.9681, 0.03186, 0.9781, 0.02186, 0.9781, 0.02186, 0.9681, 0.03186, 0.9681, 0.03186, 0.9781, 0.02186, 0.9781, 0.02186, 0.9681, 0.03186, 0.9681, 0.03186, 0.9781, 0.02186, 0.9781, 0.02186, 0.9681, 0.03186, 0.9681, 0.03186, 0.9781, 0.02186, 0.9781, 0.02186, 0.9681, 0.03186, 0.9681, 0.03186, 0.9781, 0.02186, 0.9781, 0.02186, 0.9681, 0.03186, 0.9681, 0.03186, 0.9781, 0.02186, 0.9781, 0.02186, 0.9681, 0.03186, 0.9681, 0.03186, 0.9781, 0.02186, 0.9781, 0.02186, 0.9681, 0.03186, 0.9681, 0.03186, 0.9781, 0.02186, 0.9781, 0.02186, 0.9681, 0.03186, 0.9681, 0.03186, 0.9781, 0.02186, 0.9781, 0.02186, 0.9681, 0.03186, 0.9681, 0.03186, 0.9781, 0.02186, 0.9781, 0.02186, 0.9681, 0.03186, 0.9681, 0.03186, 0.9781, 0.02186, 0.9781, 0.02186, 0.9681, 0.03186, 0.9681, 0.03186, 0.9781, 0.02186, 0.9781, 0.02186, 0.9681, 0.03186, 0.9681, 0.03186, 0.9781, 0.02186, 0.9781, 0.02186, 0.9681, 0.03186, 0.9681, 0.03186, 0.9781, 0.02186, 0.9781, 0.02186, 0.9681, 0.03186, 0.9681, 0.03186, 0.9781, 0.02186, 0.9781, 0.02186, 0.9681, 0.03186, 0.9681, 0.03186, 0.9781, 0.02186, 0.9781, 0.02264, 0.9686, 0.03264, 0.9686, 0.03264, 0.9786, 0.02264, 0.9786, 0.02264, 0.9686, 0.03264, 0.9686, 0.03264, 0.9786, 0.02264, 0.9786, 0.02264, 0.9686, 0.03264, 0.9686, 0.03264, 0.9786, 0.02264, 0.9786, 0.02264, 0.9686, 0.03264, 0.9686, 0.03264, 0.9786, 0.02264, 0.9786, 0.02264, 0.9686, 0.03264, 0.9686, 0.03264, 0.9786, 0.02264, 0.9786, 0.02264, 0.9686, 0.03264, 0.9686, 0.03264, 0.9786, 0.02264, 0.9786, 0.02264, 0.9686, 0.03264, 0.9686, 0.03264, 0.9786, 0.02264, 0.9786, 0.02264, 0.9686, 0.03264, 0.9686, 0.03264, 0.9786, 0.02264, 0.9786, 0.02264, 0.9686, 0.03264, 0.9686, 0.03264, 0.9786, 0.02264, 0.9786, 0.02264, 0.9686, 0.03264, 0.9686, 0.03264, 0.9786, 0.02264, 0.9786, 0.02264, 0.9686, 0.03264, 0.9686, 0.03264, 0.9786, 0.02264, 0.9786, 0.02264, 0.9686, 0.03264, 0.9686, 0.03264, 0.9786, 0.02264, 0.9786, 0.02264, 0.9686, 0.03264, 0.9686, 0.03264, 0.9786, 0.02264, 0.9786, 0.02264, 0.9686, 0.03264, 0.9686, 0.03264, 0.9786, 0.02264, 0.9786, 0.02264, 0.9686, 0.03264, 0.9686, 0.03264, 0.9786, 0.02264, 0.9786, 0.02264, 0.9686, 0.03264, 0.9686, 0.03264, 0.9786, 0.02264, 0.9786, 0.02264, 0.9686, 0.03264, 0.9686, 0.03264, 0.9786, 0.02264, 0.9786, 0.02264, 0.9686, 0.03264, 0.9686, 0.03264, 0.9786, 0.02264, 0.9786, 0.02264, 0.9686, 0.03264, 0.9686, 0.03264, 0.9786, 0.02264, 0.9786, 0.02264, 0.9686, 0.03264, 0.9686, 0.03264, 0.9786, 0.02264, 0.9786, 0.02264, 0.9686, 0.03264, 0.9686, 0.03264, 0.9786, 0.02264, 0.9786, 0.02264, 0.9686, 0.03264, 0.9686, 0.03264, 0.9786, 0.02264, 0.9786, 0.02264, 0.9686, 0.03264, 0.9686, 0.03264, 0.9786, 0.02264, 0.9786, 0.02264, 0.9686, 0.03264, 0.9686, 0.03264, 0.9786, 0.02264, 0.9786, 0.02264, 0.9686, 0.03264, 0.9686, 0.03264, 0.9786, 0.02264, 0.9786, 0.02264, 0.9686, 0.03264, 0.9686, 0.03264, 0.9786, 0.02264, 0.9786, 0.02264, 0.9686, 0.03264, 0.9686, 0.03264, 0.9786, 0.02264, 0.9786, 0.02264, 0.9686, 0.03264, 0.9686, 0.03264, 0.9786, 0.02264, 0.9786, 0.02264, 0.9686, 0.03264, 0.9686, 0.03264, 0.9786, 0.02264, 0.9786, 0.02264, 0.9686, 0.03264, 0.9686, 0.03264, 0.9786, 0.02264, 0.9786, 0.02264, 0.9686, 0.03264, 0.9686, 0.03264, 0.9786, 0.02264, 0.9786, 0.02264, 0.9686, 0.03264, 0.9686, 0.03264, 0.9786, 0.02264, 0.9786, 0.02264, 0.9686, 0.03264, 0.9686, 0.03264, 0.9786, 0.02264, 0.9786, 0.02264, 0.9686, 0.03264, 0.9686, 0.03264, 0.9786, 0.02264, 0.9786, 0.02264, 0.9686, 0.03264, 0.9686, 0.03264, 0.9786, 0.02264, 0.9786, 0.02264, 0.9686, 0.03264, 0.9686, 0.03264, 0.9786, 0.02264, 0.9786, 0.02264, 0.9686, 0.03264, 0.9686, 0.03264, 0.9786, 0.02264, 0.9786, 0.02264, 0.9686, 0.03264, 0.9686, 0.03264, 0.9786, 0.02264, 0.9786, 0.02264, 0.9686, 0.03264, 0.9686, 0.03264, 0.9786, 0.02264, 0.9786, 0.02264, 0.9686, 0.03264, 0.9686, 0.03264, 0.9786, 0.02264, 0.9786, 0.02264, 0.9686, 0.03264, 0.9686, 0.03264, 0.9786, 0.02264, 0.9786, 0.02264, 0.9686, 0.03264, 0.9686, 0.03264, 0.9786, 0.02264, 0.9786, 0.02264, 0.9686, 0.03264, 0.9686, 0.03264, 0.9786, 0.02264, 0.9786, 0.02264, 0.9686, 0.03264, 0.9686, 0.03264, 0.9786, 0.02264, 0.9786, 0.02264, 0.9686, 0.03264, 0.9686, 0.03264, 0.9786, 0.02264, 0.9786, 0.02264, 0.9686, 0.03264, 0.9686, 0.03264, 0.9786, 0.02264, 0.9786, 0.02264, 0.9686, 0.03264, 0.9686, 0.03264, 0.9786, 0.02264, 0.9786, 0.02264, 0.9686, 0.03264, 0.9686, 0.03264, 0.9786, 0.02264, 0.9786])
me_cube_004.materials.append(mat_material)
me_cube_004.use_remesh_preserve_volume = False
me_cube_004.use_remesh_preserve_attributes = False
me_cube_004.use_mirror_vertex_groups = False
me_cube_004.update()
me_cube_007 = bpy.data.meshes.new('Cube.007')
me_cube_007.from_pydata([(8.999, 12.0, 4.0), (8.999, 12.0, 5.435e-06), (-11.0, -4.285e-07, 0.0), (8.999, 6.0, 7.0), (-11.0, 12.0, 5.435e-06), (-11.0, 12.0, 4.0), (-11.0, 6.0, 7.0), (16.0, 0.0, 0.0), (16.0, -12.0, 0.0), (-16.0, -12.0, 0.0), (16.0, -2.861e-06, 5.0), (16.0, -12.0, 5.0), (-16.0, -12.0, 5.0), (-16.0, 0.0, 5.0), (8.999, 4.791e-07, 0.0), (8.999, -12.0, 0.0), (8.999, -2.142e-06, 5.0), (8.999, -12.0, 5.0), (-16.0, 0.0, 0.0), (8.999, -6.0, 8.0), (-16.0, -6.0, 8.0), (16.0, -6.0, 8.0), (-11.0, -12.0, 0.0), (-11.0, -4.285e-07, 5.0), (-11.0, -12.0, 5.0), (-11.0, -6.0, 8.0), (16.0, -1.431e-06, 4.0), (16.0, -12.0, 4.0), (-16.0, -12.0, 4.0), (8.999, -8.316e-07, 4.0), (-11.0, -4.285e-07, 4.0), (-16.0, 0.0, 4.0), (8.999, 11.85, 5.439e-06), (8.999, 11.85, 3.907), (8.999, 6.0, 6.832), (8.999, 0.15, 3.907), (8.999, 0.15, 1.49e-07), (-10.85, 11.85, 5.439e-06), (-10.85, 11.85, 3.907), (-10.85, 6.0, 6.832), (-10.85, 0.15, 3.907), (-10.85, 0.15, 1.49e-07), (-10.85, 12.0, 5.435e-06), (-10.85, 12.0, 4.0), (16.0, -0.15, 4.0), (16.0, -0.15, 4.85), (16.0, -11.85, 4.85), (16.0, -11.85, 4.0), (16.0, -11.85, 0.0), (16.0, -0.15, 0.0), (15.85, -0.15, 4.0), (15.85, -0.15, 4.85), (15.85, -11.85, 4.85), (15.85, -11.85, 4.0), (15.85, -11.85, 0.0), (15.85, -0.15, 0.0), (-15.85, -0.15, 4.0), (15.85, -6.0, 7.85), (-15.85, -0.15, 4.85), (-15.85, -11.85, 4.85), (-15.85, -11.85, 4.0), (-15.85, -11.85, 0.0), (-15.85, -0.15, 0.0), (-15.85, -6.0, 7.85), (8.849, 5.866, 6.933), (-10.85, 5.866, 6.933), (-10.85, 0.1342, 4.067), (8.849, 0.1342, 4.067), (8.849, 11.87, 4.067), (-10.85, 11.87, 4.067), (-10.85, 6.134, 6.933), (8.849, 6.134, 6.933), (8.999, -11.87, 5.067), (15.85, -11.87, 5.067), (15.85, -6.134, 7.933), (8.999, -6.134, 7.933), (-11.0, -6.134, 7.933), (-15.85, -6.134, 7.933), (-15.85, -11.87, 5.067), (-11.0, -11.87, 5.067), (8.999, -5.866, 7.933), (15.85, -5.866, 7.933), (15.85, -0.1342, 5.067), (8.999, -0.1342, 5.067), (-11.0, -0.1342, 5.067), (-15.85, -0.1342, 5.067), (-15.85, -5.866, 7.933), (-11.0, -5.866, 7.933), (16.0, -6.0, 7.832), (16.0, -11.36, 5.15), (16.0, -0.6354, 5.15), (-15.85, -12.0, 4.85), (-15.85, -12.0, 4.0), (-15.85, -12.0, 0.15), (15.85, -12.0, 0.15), (15.85, -12.0, 4.0), (15.85, -12.0, 4.85), (8.999, -12.0, 4.85), (-11.0, -12.0, 4.0), (-11.0, -12.0, 4.85), (-11.0, -12.0, 0.15), (8.999, -12.0, 0.15), (8.999, -12.0, 4.0), (15.85, -1.418e-06, 4.0), (15.85, -7.017e-08, 0.15), (9.149, 3.848e-07, 0.15), (9.149, -8.436e-07, 4.0), (9.149, -2.072e-06, 4.85), (15.85, -2.767e-06, 4.85), (-15.85, -1.285e-08, 4.0), (-15.85, -1.285e-08, 4.85), (-11.15, -4.156e-07, 4.85), (-11.15, -4.156e-07, 4.0), (-11.15, -4.156e-07, 0.15), (-15.85, -1.285e-08, 0.15), (-16.0, -6.0, 7.832), (-16.0, -0.6354, 5.15), (-16.0, -11.36, 5.15), (-16.0, -11.85, 4.0), (-16.0, -11.85, 4.85), (-16.0, -0.15, 4.85), (-16.0, -0.15, 4.0), (-16.0, -0.15, 0.15), (-16.0, -11.85, 0.15), (8.849, 12.0, 3.85), (8.849, 12.0, 0.15), (-10.85, 12.0, 0.15), (-10.85, 12.0, 3.85), (-11.0, 0.6354, 4.15), (-11.0, 6.0, 6.832), (-11.0, 11.36, 4.15), (-11.0, 0.15, 0.15), (-11.0, 0.15, 3.85), (-11.0, 11.85, 3.85), (-11.0, 11.85, 0.15), (8.849, -9.22e-07, 4.15), (-10.85, -5.347e-07, 4.15), (-10.85, -3.381e-07, 4.85), (8.849, -2.036e-06, 4.85)], [(5, 43), (42, 4)], [(1, 0, 33, 32), (0, 3, 34, 33), (3, 29, 35, 34), (29, 14, 36, 35), (40, 39, 34, 35), (39, 38, 33, 34), (38, 37, 32, 33), (26, 10, 45, 44), (10, 11, 46, 45), (11, 27, 47, 46), (27, 8, 48, 47), (54, 53, 47, 48), (7, 26, 44, 49), (52, 51, 45, 46), (50, 55, 49, 44), (51, 50, 44, 45), (53, 52, 46, 47), (60, 59, 52, 53), (57, 51, 52), (63, 58, 51, 57), (61, 60, 53, 54), (59, 63, 57, 52), (58, 56, 50, 51), (39, 40, 38), (38, 40, 41, 37), (59, 58, 63), (61, 62, 56, 60), (58, 59, 60, 56), (3, 6, 65, 64), (6, 30, 66, 65), (30, 29, 67, 66), (29, 3, 64, 67), (65, 66, 67, 64), (0, 5, 69, 68), (5, 6, 70, 69), (6, 3, 71, 70), (3, 0, 68, 71), (69, 70, 71, 68), (17, 11, 73, 72), (11, 21, 74, 73), (21, 19, 75, 74), (19, 25, 76, 75), (25, 20, 77, 76), (20, 12, 78, 77), (12, 24, 79, 78), (24, 17, 72, 79), (72, 73, 74, 75), (75, 76, 79, 72), (76, 77, 78, 79), (19, 21, 81, 80), (21, 10, 82, 81), (10, 16, 83, 82), (16, 23, 84, 83), (23, 13, 85, 84), (13, 20, 86, 85), (20, 25, 87, 86), (25, 19, 80, 87), (81, 82, 83, 80), (80, 83, 84, 87), (85, 86, 87, 84), (21, 11, 89, 88), (11, 10, 90, 89), (10, 21, 88, 90), (88, 89, 90), (12, 28, 92, 91), (28, 9, 93, 92), (8, 27, 95, 94), (27, 11, 96, 95), (11, 17, 97, 96), (101, 94, 95, 102), (92, 98, 99, 91), (93, 100, 98, 92), (9, 22, 100, 93), (100, 101, 102, 98), (24, 12, 91, 99), (15, 8, 94, 101), (22, 15, 101, 100), (17, 24, 99, 97), (102, 95, 96, 97), (98, 102, 97, 99), (26, 7, 104, 103), (7, 14, 105, 104), (14, 29, 106, 105), (29, 16, 107, 106), (16, 10, 108, 107), (10, 26, 103, 108), (103, 106, 107, 108), (104, 105, 106, 103), (31, 13, 110, 109), (13, 23, 111, 110), (23, 30, 112, 111), (30, 2, 113, 112), (2, 18, 114, 113), (18, 31, 109, 114), (112, 113, 114, 109), (110, 111, 112, 109), (20, 13, 116, 115), (13, 12, 117, 116), (12, 20, 115, 117), (115, 116, 117), (28, 12, 119, 118), (12, 13, 120, 119), (13, 31, 121, 120), (31, 18, 122, 121), (18, 9, 123, 122), (9, 28, 118, 123), (118, 121, 122, 123), (119, 120, 121, 118), (0, 1, 125, 124), (1, 4, 126, 125), (4, 5, 127, 126), (5, 0, 124, 127), (125, 126, 127, 124), (30, 6, 129, 128), (6, 5, 130, 129), (5, 30, 128, 130), (128, 129, 130), (2, 30, 132, 131), (30, 5, 133, 132), (5, 4, 134, 133), (4, 2, 131, 134), (132, 133, 134, 131), (29, 30, 136, 135), (30, 23, 137, 136), (23, 16, 138, 137), (16, 29, 135, 138), (135, 136, 137, 138)])
me_cube_007.polygons.foreach_set('material_index', [4, 4, 4, 4, 0, 0, 0, 1, 1, 1, 1, 0, 1, 0, 0, 0, 0, 0, 0, 0, 0, 0, 0, 0, 0, 0, 0, 0, 4, 4, 4, 4, 3, 4, 4, 4, 4, 0, 1, 1, 1, 1, 1, 1, 1, 1, 0, 0, 0, 1, 1, 1, 1, 1, 1, 1, 1, 0, 0, 0, 1, 1, 1, 2, 1, 1, 0, 1, 1, 2, 2, 2, 1, 2, 1, 1, 1, 1, 2, 2, 1, 1, 1, 1, 1, 1, 2, 2, 1, 1, 1, 1, 1, 1, 2, 2, 1, 1, 1, 2, 1, 1, 1, 1, 1, 1, 2, 2, 4, 4, 4, 4, 2, 4, 4, 4, 2, 4, 4, 4, 4, 2, 1, 1, 1, 1, 6])
me_cube_007.materials.append(mat_roof1)
me_cube_007.materials.append(mat_roof1border)
me_cube_007.materials.append(mat_walls)
me_cube_007.materials.append(mat_roof2)
me_cube_007.materials.append(mat_roof2border)
me_cube_007.materials.append(mat_interior)
me_cube_007.materials.append(mat_walltop)
me_cube_007.use_remesh_preserve_volume = False
me_cube_007.use_remesh_preserve_attributes = False
me_cube_007.use_mirror_vertex_groups = False
me_cube_007.update()
me_cube_005 = bpy.data.meshes.new('Cube.005')
me_cube_005.from_pydata([(8.64, 0.15, 3.807), (8.64, 0.15, 3.907), (8.64, 11.85, 3.907), (8.64, 11.85, 3.807), (8.74, 0.15, 3.807), (8.74, 0.15, 3.907), (8.74, 11.85, 3.907), (8.74, 11.85, 3.807), (8.64, 5.95, 6.832), (8.64, 6.05, 6.832), (8.64, 6.05, 3.907), (8.64, 5.95, 3.907), (8.74, 5.95, 6.832), (8.74, 6.05, 6.832), (8.74, 6.05, 3.907), (8.74, 5.95, 3.907), (8.64, 2.95, 5.362), (8.64, 3.05, 5.362), (8.64, 3.05, 3.907), (8.64, 2.95, 3.907), (8.74, 2.95, 5.362), (8.74, 3.05, 5.362), (8.74, 3.05, 3.907), (8.74, 2.95, 3.907), (8.64, 8.95, 5.362), (8.64, 9.05, 5.362), (8.64, 9.05, 3.907), (8.64, 8.95, 3.907), (8.74, 8.95, 5.362), (8.74, 9.05, 5.362), (8.74, 9.05, 3.907), (8.74, 8.95, 3.907)], [], [(5, 6, 2, 1), (7, 4, 0, 3), (0, 1, 2, 3), (7, 6, 5, 4), (13, 14, 10, 9), (15, 12, 8, 11), (8, 9, 10, 11), (15, 14, 13, 12), (21, 22, 18, 17), (23, 20, 16, 19), (16, 17, 18, 19), (23, 22, 21, 20), (29, 30, 26, 25), (31, 28, 24, 27), (24, 25, 26, 27), (31, 30, 29, 28)])
me_cube_005.use_remesh_preserve_volume = False
me_cube_005.use_remesh_preserve_attributes = False
me_cube_005.use_mirror_vertex_groups = False
me_cube_005.update()
me_cube_002 = bpy.data.meshes.new('Cube.002')
me_cube_002.from_pydata([(8.64, -11.85, 4.85), (8.64, -11.85, 4.95), (8.64, -0.15, 4.95), (8.64, -0.15, 4.85), (8.74, -11.85, 4.85), (8.74, -11.85, 4.95), (8.74, -0.15, 4.95), (8.74, -0.15, 4.85), (8.64, -6.05, 7.85), (8.64, -5.95, 7.85), (8.64, -5.95, 4.95), (8.64, -6.05, 4.95), (8.74, -6.05, 7.85), (8.74, -5.95, 7.85), (8.74, -5.95, 4.95), (8.74, -6.05, 4.95), (8.64, -9.05, 6.337), (8.64, -8.95, 6.337), (8.64, -8.95, 4.95), (8.64, -9.05, 4.95), (8.74, -9.05, 6.337), (8.74, -8.95, 6.337), (8.74, -8.95, 4.95), (8.74, -9.05, 4.95), (8.64, -3.05, 6.337), (8.64, -2.95, 6.337), (8.64, -2.95, 4.95), (8.64, -3.05, 4.95), (8.74, -3.05, 6.337), (8.74, -2.95, 6.337), (8.74, -2.95, 4.95), (8.74, -3.05, 4.95)], [], [(13, 14, 10, 9), (5, 6, 2, 1), (15, 12, 8, 11), (7, 4, 0, 3), (0, 1, 2, 3), (7, 6, 5, 4), (8, 9, 10, 11), (15, 14, 13, 12), (21, 22, 18, 17), (23, 20, 16, 19), (16, 17, 18, 19), (23, 22, 21, 20), (29, 30, 26, 25), (31, 28, 24, 27), (24, 25, 26, 27), (31, 30, 29, 28)])
me_cube_002.use_remesh_preserve_volume = False
me_cube_002.use_remesh_preserve_attributes = False
me_cube_002.use_mirror_vertex_groups = False
me_cube_002.update()

# ---- objects
ob_storage = bpy.data.objects.new('Storage', me_cube)
ob_details = bpy.data.objects.new('Details', me_cube_004)
ob_storagetb = bpy.data.objects.new('StorageTB', me_cube_007)
ob_cube_005 = bpy.data.objects.new('Cube.005', me_cube_005)
ob_cube_004 = bpy.data.objects.new('Cube.004', me_cube_002)

# ---- transforms, parenting, visibility, modifiers, constraints
ob_storage.location = (0.0, 0.0, 0.0)
ob_storage.lock_rotations_4d = False
ob_storage.empty_display_type = 'ARROWS'
ob_storage.lineart.crease_threshold = 0.0
ob_details.location = (0.0, 0.0, 0.0)
ob_details.lineart.crease_threshold = 0.0
ob_storagetb.location = (0.0, 0.0, 0.0)
ob_storagetb.lock_rotations_4d = False
ob_storagetb.empty_display_type = 'ARROWS'
ob_storagetb.lineart.crease_threshold = 0.0
ob_cube_005.location = (0.0, 0.0, 0.0)
ob_cube_005.lineart.crease_threshold = 0.0
_m = ob_cube_005.modifiers.new('Array', 'ARRAY')
_m.count = 3
_m.constant_offset_displace = (0.0, 0.0, 0.0)
_m.relative_offset_displace = (-70.0, 0.0, 0.0)
ob_cube_004.location = (0.0, 0.0, 0.0)
ob_cube_004.lineart.crease_threshold = 0.0
_m = ob_cube_004.modifiers.new('Array', 'ARRAY')
_m.count = 4
_m.constant_offset_displace = (0.0, 0.0, 0.0)
_m.relative_offset_displace = (-70.0, 0.0, 0.0)

# ---- collection membership
col_collection_1.objects.link(ob_storage)
col_collection_2.objects.link(ob_details)
col_collection_11.objects.link(ob_storagetb)
col_collection_11.objects.link(ob_cube_005)
col_collection_11.objects.link(ob_cube_004)

# ---- scene / render settings (as saved in the file)
scene.frame_start = 1; scene.frame_end = 250; scene.frame_set(1)
scene.render.engine = 'BLENDER_EEVEE_NEXT'
scene.render.image_settings.color_mode = 'RGB'
scene.render.image_settings.compression = 90
scene.render.resolution_percentage = 50
scene.render.dither_intensity = 0.0
scene.render.use_bake_selected_to_active = True
scene.render.bake_margin = 8
scene.render.bake_bias = 0.1
scene.cycles.use_denoising = False
scene.cycles.samples = 10
scene.cycles.sampling_pattern = 'TABULATED_SOBOL'
scene.cycles.light_sampling_threshold = 0.0
scene.cycles.use_adaptive_sampling = False
scene.cycles.use_light_tree = False
scene.cycles.blur_glossy = 0.0
scene.cycles.volume_bounces = 1
scene.cycles.pixel_filter_type = 'GAUSSIAN'
scene.cycles.sample_clamp_indirect = 0.0
scene.view_settings.view_transform = 'Standard'
bpy.context.view_layer.update()

# ---- added for rendering (the .blend has no active camera and no usable light): camera, sun
cam_auto = bpy.data.cameras.new('AutoCamera')
cam_auto.lens = 50.0
cam_auto.sensor_width = 36.0
cam_auto.clip_end = 1000.0
ob_auto_camera = bpy.data.objects.new('AutoCamera', cam_auto)
scene.collection.objects.link(ob_auto_camera)
ob_auto_camera.location = (38.468, -46.1616, 34.4453)
ob_auto_camera.rotation_euler = (1.09748, -7.21219e-08, 0.694738)
scene.camera = ob_auto_camera
light_auto_sun = bpy.data.lights.new('AutoSun', 'SUN')
light_auto_sun.energy = 3.0
light_auto_sun.angle = 0.0523599
ob_auto_sun = bpy.data.objects.new('AutoSun', light_auto_sun)
scene.collection.objects.link(ob_auto_sun)
ob_auto_sun.rotation_euler = (0.872665, 0.174533, 0.523599)
bpy.context.view_layer.update()
